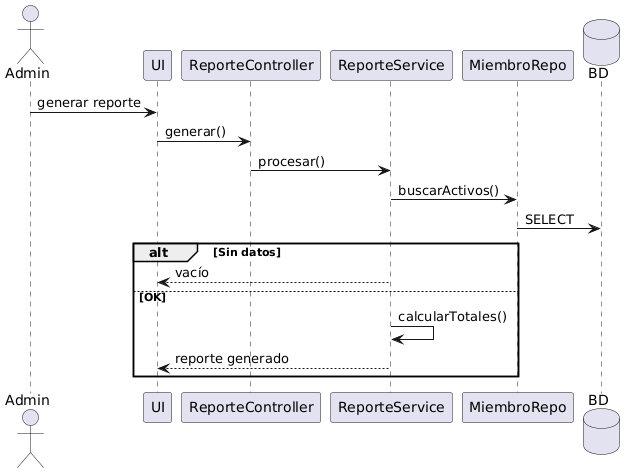

The diagram above was rendered by PlantUML. Its source (embedded in the PNG):
@startuml
actor Admin
participant UI
participant ReporteController
participant ReporteService
participant MiembroRepo
database BD

Admin -> UI: generar reporte
UI -> ReporteController: generar()

ReporteController -> ReporteService: procesar()

ReporteService -> MiembroRepo: buscarActivos()
MiembroRepo -> BD: SELECT

alt Sin datos
  ReporteService --> UI: vacío
else OK
  ReporteService -> ReporteService: calcularTotales()
  ReporteService --> UI: reporte generado
end
@enduml